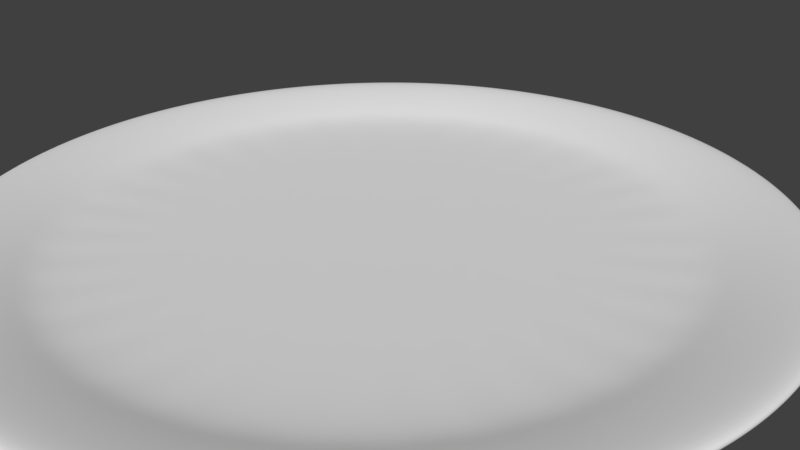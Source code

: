 # Source: sukiya.blend  (saved by Blender 2.77.0; exported with 4.5.12 LTS)
import bpy
from mathutils import Matrix  # noqa: F401  (used for matrix-valued properties, if any)

bpy.ops.wm.read_factory_settings(use_empty=True)
scene = bpy.context.scene
scene.name = 'Scene'

# ---- collections
col_collection_1 = bpy.data.collections.new('Collection 1'); scene.collection.children.link(col_collection_1)

# ---- materials (node trees are filled in below, after node groups)
mat_material_001 = bpy.data.materials.new('Material.001')
mat_material_001.alpha_threshold = 0.0
mat_material_001.use_transparent_shadow = False
mat_material_001.preview_render_type = 'FLAT'
mat_material_001.roughness = 0.5

# ---- material node trees

# ---- world
world_world = bpy.data.worlds.new('World'); scene.world = world_world
world_world.color = (0.05088, 0.05088, 0.05088)
world_world.use_sun_shadow = False
world_world.sun_shadow_jitter_overblur = 0.0
world_world.cycles.sampling_method = 'MANUAL'

# ---- cameras
cam_camera = bpy.data.cameras.new('Camera')
cam_camera.clip_end = 100.0
cam_camera.lens = 35.0
cam_camera.sensor_width = 32.0
cam_camera.sensor_height = 18.0
cam_camera.ortho_scale = 7.314
cam_camera.dof.focus_distance = 0.0
cam_camera.dof.aperture_fstop = 128.0

# ---- meshes
me_cylinder = bpy.data.meshes.new('Cylinder')
me_cylinder.from_pydata([(-1.55e-07, 3.895, -0.2207), (-1.55e-07, 3.895, 0.01136), (0.7599, 3.82, -0.2207), (0.7599, 3.82, 0.01136), (1.491, 3.599, -0.2207), (1.491, 3.599, 0.01136), (2.164, 3.239, -0.2207), (2.164, 3.239, 0.01136), (2.754, 2.754, -0.2207), (2.754, 2.754, 0.01136), (3.239, 2.164, -0.2207), (3.239, 2.164, 0.01136), (3.599, 1.491, -0.2207), (3.599, 1.491, 0.01136), (3.82, 0.7599, -0.2207), (3.82, 0.7599, 0.01136), (3.895, -6.281e-07, -0.2207), (3.895, -6.281e-07, 0.01136), (3.82, -0.7599, -0.2207), (3.82, -0.7599, 0.01136), (3.599, -1.491, -0.2207), (3.599, -1.491, 0.01136), (3.239, -2.164, -0.2207), (3.239, -2.164, 0.01136), (2.754, -2.754, -0.2207), (2.754, -2.754, 0.01136), (2.164, -3.239, -0.2207), (2.164, -3.239, 0.01136), (1.491, -3.599, -0.2207), (1.491, -3.599, 0.01136), (0.7599, -3.82, -0.2207), (0.7599, -3.82, 0.01136), (-1.424e-06, -3.895, -0.2207), (-1.424e-06, -3.895, 0.01136), (-0.7599, -3.82, -0.2207), (-0.7599, -3.82, 0.01136), (-1.491, -3.599, -0.2207), (-1.491, -3.599, 0.01136), (-2.164, -3.239, -0.2207), (-2.164, -3.239, 0.01136), (-2.754, -2.754, -0.2207), (-2.754, -2.754, 0.01136), (-3.239, -2.164, -0.2207), (-3.239, -2.164, 0.01136), (-3.599, -1.491, -0.2207), (-3.599, -1.491, 0.01136), (-3.82, -0.7599, -0.2207), (-3.82, -0.7599, 0.01136), (-3.895, 2.839e-06, -0.2207), (-3.895, 2.839e-06, 0.01136), (-3.82, 0.7599, -0.2207), (-3.82, 0.7599, 0.01136), (-3.599, 1.491, -0.2207), (-3.599, 1.491, 0.01136), (-3.239, 2.164, -0.2207), (-3.239, 2.164, 0.01136), (-2.754, 2.754, -0.2207), (-2.754, 2.754, 0.01136), (-2.164, 3.239, -0.2207), (-2.164, 3.239, 0.01136), (-1.491, 3.599, -0.2207), (-1.491, 3.599, 0.01136), (-0.7599, 3.82, -0.2207), (-0.7599, 3.82, 0.01136), (-1.615e-07, 4.187, -0.2345), (0.8169, 4.107, -0.2345), (0.8169, 4.107, 0.1628), (-1.615e-07, 4.187, 0.1628), (1.602, 3.869, -0.2345), (1.602, 3.869, 0.1628), (2.326, 3.482, -0.2345), (2.326, 3.482, 0.1628), (2.961, 2.961, -0.2345), (2.961, 2.961, 0.1628), (3.482, 2.326, -0.2345), (3.482, 2.326, 0.1628), (3.869, 1.602, -0.2345), (3.869, 1.602, 0.1628), (4.107, 0.8169, -0.2345), (4.107, 0.8169, 0.1628), (4.187, -6.925e-07, -0.2345), (4.187, -6.925e-07, 0.1628), (4.107, -0.8169, -0.2345), (4.107, -0.8169, 0.1628), (3.869, -1.602, -0.2345), (3.869, -1.602, 0.1628), (3.482, -2.326, -0.2345), (3.482, -2.326, 0.1628), (2.961, -2.961, -0.2345), (2.961, -2.961, 0.1628), (2.326, -3.482, -0.2345), (2.326, -3.482, 0.1628), (1.602, -3.869, -0.2345), (1.602, -3.869, 0.1628), (0.8169, -4.107, -0.2345), (0.8169, -4.107, 0.1628), (-1.526e-06, -4.187, -0.2345), (-1.526e-06, -4.187, 0.1628), (-0.8169, -4.107, -0.2345), (-0.8169, -4.107, 0.1628), (-1.602, -3.869, -0.2345), (-1.602, -3.869, 0.1628), (-2.326, -3.482, -0.2345), (-2.326, -3.482, 0.1628), (-2.961, -2.961, -0.2345), (-2.961, -2.961, 0.1628), (-3.482, -2.326, -0.2345), (-3.482, -2.326, 0.1628), (-3.869, -1.602, -0.2345), (-3.869, -1.602, 0.1628), (-4.107, -0.8169, -0.2345), (-4.107, -0.8169, 0.1628), (-4.187, 3.035e-06, -0.2345), (-4.187, 3.035e-06, 0.1628), (-4.107, 0.8169, -0.2345), (-4.107, 0.8169, 0.1628), (-3.869, 1.602, -0.2345), (-3.869, 1.602, 0.1628), (-3.482, 2.326, -0.2345), (-3.482, 2.326, 0.1628), (-2.961, 2.961, -0.2345), (-2.961, 2.961, 0.1628), (-2.326, 3.482, -0.2345), (-2.326, 3.482, 0.1628), (-1.602, 3.869, -0.2345), (-1.602, 3.869, 0.1628), (-0.8169, 4.107, -0.2345), (-0.8169, 4.107, 0.1628), (-0.01435, 5.4, 0.2108), (1.039, 5.296, 0.2108), (1.053, 5.296, 0.4777), (-2.703e-07, 5.4, 0.4777), (2.052, 4.989, 0.2108), (2.066, 4.989, 0.4777), (2.986, 4.49, 0.2108), (3.0, 4.49, 0.4777), (3.804, 3.818, 0.2108), (3.818, 3.818, 0.4777), (4.476, 3.0, 0.2108), (4.49, 3.0, 0.4777), (4.975, 2.066, 0.2108), (4.989, 2.066, 0.4777), (5.282, 1.053, 0.2108), (5.296, 1.053, 0.4777), (5.386, -9.573e-07, 0.2108), (5.4, -9.535e-07, 0.4777), (5.282, -1.053, 0.2108), (5.296, -1.053, 0.4777), (4.975, -2.066, 0.2108), (4.989, -2.066, 0.4777), (4.476, -3.0, 0.2108), (4.49, -3.0, 0.4777), (3.804, -3.818, 0.2108), (3.818, -3.818, 0.4777), (2.986, -4.49, 0.2108), (3.0, -4.49, 0.4777), (2.052, -4.989, 0.2108), (2.066, -4.989, 0.4777), (1.039, -5.296, 0.2108), (1.053, -5.296, 0.4777), (-0.01436, -5.4, 0.2108), (-2.03e-06, -5.4, 0.4777), (-1.068, -5.296, 0.2108), (-1.053, -5.296, 0.4777), (-2.081, -4.989, 0.2108), (-2.066, -4.989, 0.4777), (-3.014, -4.49, 0.2108), (-3.0, -4.49, 0.4777), (-3.833, -3.818, 0.2108), (-3.818, -3.818, 0.4777), (-4.504, -3.0, 0.2108), (-4.49, -3.0, 0.4777), (-5.003, -2.066, 0.2108), (-4.989, -2.066, 0.4777), (-5.311, -1.053, 0.2108), (-5.296, -1.053, 0.4777), (-5.414, 3.849e-06, 0.2108), (-5.4, 3.853e-06, 0.4777), (-5.311, 1.053, 0.2108), (-5.296, 1.053, 0.4777), (-5.003, 2.066, 0.2108), (-4.989, 2.066, 0.4777), (-4.504, 3.0, 0.2108), (-4.49, 3.0, 0.4777), (-3.833, 3.818, 0.2108), (-3.818, 3.818, 0.4777), (-3.014, 4.49, 0.2108), (-3.0, 4.49, 0.4777), (-2.081, 4.989, 0.2108), (-2.066, 4.989, 0.4777), (-1.068, 5.296, 0.2108), (-1.053, 5.296, 0.4777), (0.5413, -4.359, -3.411)], [], [(8, 6, 70, 72), (41, 43, 107, 105), (60, 58, 122, 124), (23, 25, 89, 87), (42, 40, 104, 106), (5, 7, 71, 69), (24, 22, 86, 88), (57, 59, 123, 121), (6, 4, 68, 70), (39, 41, 105, 103), (58, 56, 120, 122), (21, 23, 87, 85), (40, 38, 102, 104), (3, 5, 69, 66), (22, 20, 84, 86), (55, 57, 121, 119), (4, 2, 65, 68), (37, 39, 103, 101), (56, 54, 118, 120), (19, 21, 85, 83), (38, 36, 100, 102), (20, 18, 82, 84), (53, 55, 119, 117), (1, 3, 66, 67), (35, 37, 101, 99), (54, 52, 116, 118), (2, 0, 64, 65), (17, 19, 83, 81), (36, 34, 98, 100), (18, 16, 80, 82), (3, 1, 63, 61, 59, 57, 55, 53, 51, 49, 47, 45, 43, 41, 39, 37, 35, 33, 31, 29, 27, 25, 23, 21, 19, 17, 15, 13, 11, 9, 7, 5), (51, 53, 117, 115), (33, 35, 99, 97), (0, 2, 4, 6, 8, 10, 12, 14, 16, 18, 20, 22, 24, 26, 28, 30, 32, 34, 36, 38, 40, 42, 44, 46, 48, 50, 52, 54, 56, 58, 60, 62), (93, 95, 159, 157), (112, 110, 174, 176), (75, 77, 141, 139), (94, 92, 156, 158), (127, 67, 131, 191), (76, 74, 138, 140), (109, 111, 175, 173), (64, 126, 190, 128), (91, 93, 157, 155), (110, 108, 172, 174), (73, 75, 139, 137), (92, 90, 154, 156), (125, 127, 191, 189), (74, 72, 136, 138), (107, 109, 173, 171), (126, 124, 188, 190), (89, 91, 155, 153), (108, 106, 170, 172), (71, 73, 137, 135), (90, 88, 152, 154), (123, 125, 189, 187), (72, 70, 134, 136), (105, 107, 171, 169), (124, 122, 186, 188), (87, 89, 153, 151), (106, 104, 168, 170), (69, 71, 135, 133), (88, 86, 150, 152), (121, 123, 187, 185), (70, 68, 132, 134), (103, 105, 169, 167), (122, 120, 184, 186), (59, 61, 125, 123), (26, 24, 88, 90), (7, 9, 73, 71), (44, 42, 106, 108), (25, 27, 91, 89), (62, 60, 124, 126), (43, 45, 109, 107), (10, 8, 72, 74), (61, 63, 127, 125), (28, 26, 90, 92), (9, 11, 75, 73), (46, 44, 108, 110), (27, 29, 93, 91), (0, 62, 126, 64), (45, 47, 111, 109), (12, 10, 74, 76), (63, 1, 67, 127), (30, 28, 92, 94), (11, 13, 77, 75), (48, 46, 110, 112), (29, 31, 95, 93), (47, 49, 113, 111), (14, 12, 76, 78), (32, 30, 94, 96), (13, 15, 79, 77), (50, 48, 112, 114), (31, 33, 97, 95), (49, 51, 115, 113), (16, 14, 78, 80), (34, 32, 96, 98), (15, 17, 81, 79), (52, 50, 114, 116), (128, 131, 130, 129), (129, 130, 133, 132), (132, 133, 135, 134), (134, 135, 137, 136), (136, 137, 139, 138), (138, 139, 141, 140), (140, 141, 143, 142), (142, 143, 145, 144), (144, 145, 147, 146), (146, 147, 149, 148), (148, 149, 151, 150), (150, 151, 153, 152), (152, 153, 155, 154), (154, 155, 157, 156), (156, 157, 159, 158), (158, 159, 161, 160), (160, 161, 163, 162), (162, 163, 165, 164), (164, 165, 167, 166), (166, 167, 169, 168), (168, 169, 171, 170), (170, 171, 173, 172), (172, 173, 175, 174), (174, 175, 177, 176), (176, 177, 179, 178), (178, 179, 181, 180), (180, 181, 183, 182), (182, 183, 185, 184), (184, 185, 187, 186), (186, 187, 189, 188), (188, 189, 191, 190), (190, 191, 131, 128), (111, 113, 177, 175), (78, 76, 140, 142), (96, 94, 158, 160), (77, 79, 143, 141), (114, 112, 176, 178), (95, 97, 161, 159), (113, 115, 179, 177), (80, 78, 142, 144), (98, 96, 160, 162), (79, 81, 145, 143), (116, 114, 178, 180), (97, 99, 163, 161), (115, 117, 181, 179), (82, 80, 144, 146), (100, 98, 162, 164), (81, 83, 147, 145), (65, 64, 128, 129), (118, 116, 180, 182), (99, 101, 165, 163), (67, 66, 130, 131), (117, 119, 183, 181), (84, 82, 146, 148), (102, 100, 164, 166), (83, 85, 149, 147), (120, 118, 182, 184), (101, 103, 167, 165), (68, 65, 129, 132), (119, 121, 185, 183), (86, 84, 148, 150), (66, 69, 133, 130), (104, 102, 166, 168), (85, 87, 151, 149)])
me_cylinder.polygons.foreach_set('use_smooth', [True] * 162)
_uv = me_cylinder.uv_layers.new(name='UVMap')
_uv.uv.foreach_set('vector', [0.4351, 0.1897, 0.407, 0.1706, 0.4133, 0.1591, 0.4434, 0.1798, 0.5673, 0.7944, 0.5862, 0.8227, 0.5748, 0.8321, 0.5542, 0.8014, 0.2433, 0.1689, 0.2148, 0.1876, 0.2067, 0.1774, 0.2373, 0.1574, 0.6701, 0.5466, 0.6386, 0.5596, 0.6317, 0.5466, 0.6659, 0.5325, 0.1892, 0.4332, 0.2134, 0.4574, 0.2051, 0.4675, 0.1791, 0.4416, 0.8939, 0.6959, 0.8872, 0.6625, 0.9013, 0.6582, 0.9086, 0.6944, 0.458, 0.4333, 0.4768, 0.405, 0.4883, 0.4111, 0.4681, 0.4415, 0.8027, 0.8658, 0.8311, 0.847, 0.8405, 0.8584, 0.8097, 0.8789, 0.407, 0.1706, 0.3757, 0.1572, 0.3796, 0.1448, 0.4133, 0.1591, 0.5542, 0.7629, 0.5673, 0.7944, 0.5542, 0.8014, 0.5401, 0.7672, 0.2148, 0.1876, 0.1905, 0.2114, 0.1805, 0.203, 0.2067, 0.1774, 0.7036, 0.5401, 0.6701, 0.5466, 0.6659, 0.5325, 0.7022, 0.5254, 0.2134, 0.4574, 0.2417, 0.4763, 0.2356, 0.4878, 0.2051, 0.4675, 0.8939, 0.7299, 0.8939, 0.6959, 0.9086, 0.6944, 0.9086, 0.7313, 0.4768, 0.405, 0.4897, 0.3737, 0.5022, 0.3774, 0.4883, 0.4111, 0.7712, 0.8789, 0.8027, 0.8658, 0.8097, 0.8789, 0.7755, 0.893, 0.3757, 0.1572, 0.3424, 0.1503, 0.3438, 0.1373, 0.3796, 0.1448, 0.5475, 0.7295, 0.5542, 0.7629, 0.5401, 0.7672, 0.5328, 0.731, 0.1905, 0.2114, 0.1712, 0.2396, 0.1597, 0.2333, 0.1805, 0.203, 0.7377, 0.5401, 0.7036, 0.5401, 0.7022, 0.5254, 0.7392, 0.5254, 0.2417, 0.4763, 0.2733, 0.4894, 0.2695, 0.5019, 0.2356, 0.4878, 0.4897, 0.3737, 0.4963, 0.3406, 0.5091, 0.3418, 0.5022, 0.3774, 0.7378, 0.8855, 0.7712, 0.8789, 0.7755, 0.893, 0.7392, 0.9002, 0.8873, 0.7633, 0.8939, 0.7299, 0.9086, 0.7313, 0.9014, 0.7676, 0.5475, 0.6955, 0.5475, 0.7295, 0.5328, 0.731, 0.5328, 0.6941, 0.1712, 0.2396, 0.1577, 0.2711, 0.1452, 0.2672, 0.1597, 0.2333, 0.3424, 0.1503, 0.3084, 0.1499, 0.3072, 0.1369, 0.3438, 0.1373, 0.7712, 0.5468, 0.7377, 0.5401, 0.7392, 0.5254, 0.7754, 0.5326, 0.2733, 0.4894, 0.3067, 0.496, 0.3054, 0.509, 0.2695, 0.5019, 0.4963, 0.3406, 0.4963, 0.3069, 0.5091, 0.3056, 0.5091, 0.3418, 0.8939, 0.7299, 0.8873, 0.7633, 0.8742, 0.7947, 0.8553, 0.8229, 0.8311, 0.847, 0.8027, 0.8658, 0.7712, 0.8789, 0.7378, 0.8855, 0.7037, 0.8855, 0.6702, 0.8788, 0.6387, 0.8658, 0.6103, 0.8468, 0.5862, 0.8227, 0.5673, 0.7944, 0.5542, 0.7629, 0.5475, 0.7295, 0.5475, 0.6955, 0.5541, 0.6622, 0.5672, 0.6308, 0.5862, 0.6025, 0.6103, 0.5785, 0.6386, 0.5596, 0.6701, 0.5466, 0.7036, 0.5401, 0.7377, 0.5401, 0.7712, 0.5468, 0.8027, 0.5598, 0.8311, 0.5787, 0.8552, 0.6028, 0.8742, 0.6311, 0.8872, 0.6625, 0.8939, 0.6959, 0.7037, 0.8855, 0.7378, 0.8855, 0.7392, 0.9002, 0.7022, 0.9002, 0.5541, 0.6622, 0.5475, 0.6955, 0.5328, 0.6941, 0.54, 0.6579, 0.3084, 0.1499, 0.3424, 0.1503, 0.3757, 0.1572, 0.407, 0.1706, 0.4351, 0.1897, 0.4588, 0.214, 0.4773, 0.2424, 0.49, 0.2738, 0.4963, 0.3069, 0.4963, 0.3406, 0.4897, 0.3737, 0.4768, 0.405, 0.458, 0.4333, 0.434, 0.4574, 0.4057, 0.4763, 0.3742, 0.4894, 0.3408, 0.496, 0.3067, 0.496, 0.2733, 0.4894, 0.2417, 0.4763, 0.2134, 0.4574, 0.1892, 0.4332, 0.1701, 0.4048, 0.157, 0.3731, 0.1503, 0.3392, 0.1507, 0.3048, 0.1577, 0.2711, 0.1712, 0.2396, 0.1905, 0.2114, 0.2148, 0.1876, 0.2433, 0.1689, 0.2749, 0.1562, 0.5748, 0.5931, 0.5542, 0.6238, 0.5043, 0.5971, 0.5311, 0.5572, 0.1371, 0.3405, 0.1443, 0.3769, 0.08777, 0.3938, 0.07824, 0.3459, 0.8666, 0.5934, 0.8404, 0.5673, 0.8763, 0.5234, 0.9103, 0.5574, 0.378, 0.5018, 0.4118, 0.4878, 0.4379, 0.539, 0.3936, 0.5573, 0.8872, 0.8016, 0.9014, 0.7676, 0.9555, 0.784, 0.9371, 0.8284, 0.4888, 0.2364, 0.469, 0.2059, 0.5129, 0.1697, 0.5389, 0.2098, 0.601, 0.8583, 0.6317, 0.8788, 0.605, 0.9288, 0.565, 0.9021, 0.3072, 0.1369, 0.2713, 0.1437, 0.2539, 0.08866, 0.3009, 0.07964, 0.6009, 0.5671, 0.5748, 0.5931, 0.5311, 0.5572, 0.5651, 0.5232, 0.1443, 0.3769, 0.1585, 0.411, 0.1066, 0.4382, 0.08777, 0.3938, 0.8872, 0.6241, 0.8666, 0.5934, 0.9103, 0.5574, 0.9371, 0.5973, 0.4118, 0.4878, 0.4422, 0.4674, 0.4779, 0.5124, 0.4379, 0.539, 0.8666, 0.8323, 0.8872, 0.8016, 0.9371, 0.8284, 0.9104, 0.8683, 0.469, 0.2059, 0.4434, 0.1798, 0.4795, 0.1354, 0.5129, 0.1697, 0.5748, 0.8321, 0.601, 0.8583, 0.565, 0.9021, 0.531, 0.8681, 0.2713, 0.1437, 0.2373, 0.1574, 0.2095, 0.1066, 0.2539, 0.08866, 0.6317, 0.5466, 0.6009, 0.5671, 0.5651, 0.5232, 0.6051, 0.4966, 0.1585, 0.411, 0.1791, 0.4416, 0.1335, 0.4781, 0.1066, 0.4382, 0.9013, 0.6582, 0.8872, 0.6241, 0.9371, 0.5973, 0.9555, 0.6417, 0.4422, 0.4674, 0.4681, 0.4415, 0.5118, 0.4784, 0.4779, 0.5124, 0.8405, 0.8584, 0.8666, 0.8323, 0.9104, 0.8683, 0.8763, 0.9022, 0.4434, 0.1798, 0.4133, 0.1591, 0.4399, 0.1084, 0.4795, 0.1354, 0.5542, 0.8014, 0.5748, 0.8321, 0.531, 0.8681, 0.5043, 0.8281, 0.2373, 0.1574, 0.2067, 0.1774, 0.1695, 0.1329, 0.2095, 0.1066, 0.6659, 0.5325, 0.6317, 0.5466, 0.6051, 0.4966, 0.6495, 0.4783, 0.1791, 0.4416, 0.2051, 0.4675, 0.1675, 0.5119, 0.1335, 0.4781, 0.9086, 0.6944, 0.9013, 0.6582, 0.9555, 0.6417, 0.9649, 0.6888, 0.4681, 0.4415, 0.4883, 0.4111, 0.5383, 0.4385, 0.5118, 0.4784, 0.8097, 0.8789, 0.8405, 0.8584, 0.8763, 0.9022, 0.8363, 0.9288, 0.4133, 0.1591, 0.3796, 0.1448, 0.3958, 0.08968, 0.4399, 0.1084, 0.5401, 0.7672, 0.5542, 0.8014, 0.5043, 0.8281, 0.4859, 0.7837, 0.2067, 0.1774, 0.1805, 0.203, 0.1353, 0.1664, 0.1695, 0.1329, 0.8311, 0.847, 0.8553, 0.8229, 0.8666, 0.8323, 0.8405, 0.8584, 0.434, 0.4574, 0.458, 0.4333, 0.4681, 0.4415, 0.4422, 0.4674, 0.8872, 0.6625, 0.8742, 0.6311, 0.8872, 0.6241, 0.9013, 0.6582, 0.1701, 0.4048, 0.1892, 0.4332, 0.1791, 0.4416, 0.1585, 0.411, 0.6386, 0.5596, 0.6103, 0.5785, 0.6009, 0.5671, 0.6317, 0.5466, 0.2749, 0.1562, 0.2433, 0.1689, 0.2373, 0.1574, 0.2713, 0.1437, 0.5862, 0.8227, 0.6103, 0.8468, 0.601, 0.8583, 0.5748, 0.8321, 0.4588, 0.214, 0.4351, 0.1897, 0.4434, 0.1798, 0.469, 0.2059, 0.8553, 0.8229, 0.8742, 0.7947, 0.8872, 0.8016, 0.8666, 0.8323, 0.4057, 0.4763, 0.434, 0.4574, 0.4422, 0.4674, 0.4118, 0.4878, 0.8742, 0.6311, 0.8552, 0.6028, 0.8666, 0.5934, 0.8872, 0.6241, 0.157, 0.3731, 0.1701, 0.4048, 0.1585, 0.411, 0.1443, 0.3769, 0.6103, 0.5785, 0.5862, 0.6025, 0.5748, 0.5931, 0.6009, 0.5671, 0.3084, 0.1499, 0.2749, 0.1562, 0.2713, 0.1437, 0.3072, 0.1369, 0.6103, 0.8468, 0.6387, 0.8658, 0.6317, 0.8788, 0.601, 0.8583, 0.4773, 0.2424, 0.4588, 0.214, 0.469, 0.2059, 0.4888, 0.2364, 0.8742, 0.7947, 0.8873, 0.7633, 0.9014, 0.7676, 0.8872, 0.8016, 0.3742, 0.4894, 0.4057, 0.4763, 0.4118, 0.4878, 0.378, 0.5018, 0.8552, 0.6028, 0.8311, 0.5787, 0.8404, 0.5673, 0.8666, 0.5934, 0.1503, 0.3392, 0.157, 0.3731, 0.1443, 0.3769, 0.1371, 0.3405, 0.5862, 0.6025, 0.5672, 0.6308, 0.5542, 0.6238, 0.5748, 0.5931, 0.6387, 0.8658, 0.6702, 0.8788, 0.6659, 0.893, 0.6317, 0.8788, 0.49, 0.2738, 0.4773, 0.2424, 0.4888, 0.2364, 0.5024, 0.2701, 0.3408, 0.496, 0.3742, 0.4894, 0.378, 0.5018, 0.342, 0.509, 0.8311, 0.5787, 0.8027, 0.5598, 0.8096, 0.5468, 0.8404, 0.5673, 0.1507, 0.3048, 0.1503, 0.3392, 0.1371, 0.3405, 0.1375, 0.3033, 0.5672, 0.6308, 0.5541, 0.6622, 0.54, 0.6579, 0.5542, 0.6238, 0.6702, 0.8788, 0.7037, 0.8855, 0.7022, 0.9002, 0.6659, 0.893, 0.4963, 0.3069, 0.49, 0.2738, 0.5024, 0.2701, 0.5091, 0.3056, 0.3067, 0.496, 0.3408, 0.496, 0.342, 0.509, 0.3054, 0.509, 0.8027, 0.5598, 0.7712, 0.5468, 0.7754, 0.5326, 0.8096, 0.5468, 0.1577, 0.2711, 0.1507, 0.3048, 0.1375, 0.3033, 0.1452, 0.2672, 0.3009, 0.07964, 0.3005, 0.06703, 0.3509, 0.06753, 0.3488, 0.07998, 0.3488, 0.07998, 0.3509, 0.06753, 0.4002, 0.07786, 0.3958, 0.08968, 0.3958, 0.08968, 0.4002, 0.07786, 0.4465, 0.09765, 0.4399, 0.1084, 0.4399, 0.1084, 0.4465, 0.09765, 0.488, 0.1261, 0.4795, 0.1354, 0.4795, 0.1354, 0.488, 0.1261, 0.523, 0.1622, 0.5129, 0.1697, 0.5129, 0.1697, 0.523, 0.1622, 0.5501, 0.2043, 0.5389, 0.2098, 0.5389, 0.2098, 0.5501, 0.2043, 0.5684, 0.2507, 0.5564, 0.254, 0.5564, 0.254, 0.5684, 0.2507, 0.5772, 0.2992, 0.5652, 0.3004, 0.5652, 0.3004, 0.5772, 0.2992, 0.5776, 0.3485, 0.5652, 0.3476, 0.5652, 0.3476, 0.5776, 0.3485, 0.5684, 0.3975, 0.5563, 0.3943, 0.5563, 0.3943, 0.5684, 0.3975, 0.5496, 0.444, 0.5383, 0.4385, 0.5383, 0.4385, 0.5496, 0.444, 0.5219, 0.486, 0.5118, 0.4784, 0.5118, 0.4784, 0.5219, 0.486, 0.4863, 0.5218, 0.4779, 0.5124, 0.4779, 0.5124, 0.4863, 0.5218, 0.4445, 0.5498, 0.4379, 0.539, 0.4379, 0.539, 0.4445, 0.5498, 0.3979, 0.5692, 0.3936, 0.5573, 0.3936, 0.5573, 0.3979, 0.5692, 0.3484, 0.579, 0.3465, 0.5665, 0.3465, 0.5665, 0.3484, 0.579, 0.298, 0.579, 0.2985, 0.5664, 0.2985, 0.5664, 0.298, 0.579, 0.2485, 0.5692, 0.2516, 0.5569, 0.2516, 0.5569, 0.2485, 0.5692, 0.2019, 0.5499, 0.2073, 0.5385, 0.2073, 0.5385, 0.2019, 0.5499, 0.1599, 0.522, 0.1675, 0.5119, 0.1675, 0.5119, 0.1599, 0.522, 0.124, 0.4865, 0.1335, 0.4781, 0.1335, 0.4781, 0.124, 0.4865, 0.09554, 0.4446, 0.1066, 0.4382, 0.1066, 0.4382, 0.09554, 0.4446, 0.07556, 0.3978, 0.08777, 0.3938, 0.08777, 0.3938, 0.07556, 0.3978, 0.06506, 0.3471, 0.07824, 0.3459, 0.07824, 0.3459, 0.06506, 0.3471, 0.06609, 0.2955, 0.07882, 0.2971, 0.07882, 0.2971, 0.06609, 0.2955, 0.07712, 0.2458, 0.08911, 0.25, 0.08911, 0.25, 0.07712, 0.2458, 0.09735, 0.1994, 0.1082, 0.2059, 0.1082, 0.2059, 0.09735, 0.1994, 0.126, 0.1579, 0.1353, 0.1664, 0.1353, 0.1664, 0.126, 0.1579, 0.1621, 0.1227, 0.1695, 0.1329, 0.1695, 0.1329, 0.1621, 0.1227, 0.2043, 0.09517, 0.2095, 0.1066, 0.2095, 0.1066, 0.2043, 0.09517, 0.251, 0.07638, 0.2539, 0.08866, 0.2539, 0.08866, 0.251, 0.07638, 0.3005, 0.06703, 0.3009, 0.07964, 0.6317, 0.8788, 0.6659, 0.893, 0.6495, 0.9472, 0.605, 0.9288, 0.5024, 0.2701, 0.4888, 0.2364, 0.5389, 0.2098, 0.5564, 0.254, 0.342, 0.509, 0.378, 0.5018, 0.3936, 0.5573, 0.3465, 0.5665, 0.8404, 0.5673, 0.8096, 0.5468, 0.8363, 0.4968, 0.8763, 0.5234, 0.1375, 0.3033, 0.1371, 0.3405, 0.07824, 0.3459, 0.07882, 0.2971, 0.5542, 0.6238, 0.54, 0.6579, 0.4859, 0.6414, 0.5043, 0.5971, 0.6659, 0.893, 0.7022, 0.9002, 0.6967, 0.9566, 0.6495, 0.9472, 0.5091, 0.3056, 0.5024, 0.2701, 0.5564, 0.254, 0.5652, 0.3004, 0.3054, 0.509, 0.342, 0.509, 0.3465, 0.5665, 0.2985, 0.5664, 0.8096, 0.5468, 0.7754, 0.5326, 0.7919, 0.4784, 0.8363, 0.4968, 0.1452, 0.2672, 0.1375, 0.3033, 0.07882, 0.2971, 0.08911, 0.25, 0.54, 0.6579, 0.5328, 0.6941, 0.4765, 0.6885, 0.4859, 0.6414, 0.7022, 0.9002, 0.7392, 0.9002, 0.7448, 0.9566, 0.6967, 0.9566, 0.5091, 0.3418, 0.5091, 0.3056, 0.5652, 0.3004, 0.5652, 0.3476, 0.2695, 0.5019, 0.3054, 0.509, 0.2985, 0.5664, 0.2516, 0.5569, 0.7754, 0.5326, 0.7392, 0.5254, 0.7447, 0.469, 0.7919, 0.4784, 0.3438, 0.1373, 0.3072, 0.1369, 0.3009, 0.07964, 0.3488, 0.07998, 0.1597, 0.2333, 0.1452, 0.2672, 0.08911, 0.25, 0.1082, 0.2059, 0.5328, 0.6941, 0.5328, 0.731, 0.4765, 0.7366, 0.4765, 0.6885, 0.9014, 0.7676, 0.9086, 0.7313, 0.9649, 0.7369, 0.9555, 0.784, 0.7392, 0.9002, 0.7755, 0.893, 0.7919, 0.9472, 0.7448, 0.9566, 0.5022, 0.3774, 0.5091, 0.3418, 0.5652, 0.3476, 0.5563, 0.3943, 0.2356, 0.4878, 0.2695, 0.5019, 0.2516, 0.5569, 0.2073, 0.5385, 0.7392, 0.5254, 0.7022, 0.5254, 0.6967, 0.469, 0.7447, 0.469, 0.1805, 0.203, 0.1597, 0.2333, 0.1082, 0.2059, 0.1353, 0.1664, 0.5328, 0.731, 0.5401, 0.7672, 0.4859, 0.7837, 0.4765, 0.7366, 0.3796, 0.1448, 0.3438, 0.1373, 0.3488, 0.07998, 0.3958, 0.08968, 0.7755, 0.893, 0.8097, 0.8789, 0.8363, 0.9288, 0.7919, 0.9472, 0.4883, 0.4111, 0.5022, 0.3774, 0.5563, 0.3943, 0.5383, 0.4385, 0.9086, 0.7313, 0.9086, 0.6944, 0.9649, 0.6888, 0.9649, 0.7369, 0.2051, 0.4675, 0.2356, 0.4878, 0.2073, 0.5385, 0.1675, 0.5119, 0.7022, 0.5254, 0.6659, 0.5325, 0.6495, 0.4783, 0.6967, 0.469])
me_cylinder.materials.append(mat_material_001)
me_cylinder.use_remesh_preserve_volume = False
me_cylinder.use_remesh_preserve_attributes = False
me_cylinder.use_mirror_vertex_groups = False
me_cylinder.update()

# ---- objects
ob_cylinder = bpy.data.objects.new('Cylinder', me_cylinder)
ob_camera = bpy.data.objects.new('Camera', cam_camera)

# ---- transforms, parenting, visibility, modifiers, constraints
ob_cylinder.location = (0.0, 0.0, 0.2728)
ob_cylinder.lineart.crease_threshold = 0.0
_m = ob_cylinder.modifiers.new('Subsurf', 'SUBSURF')
_m.uv_smooth = 'PRESERVE_CORNERS'
_m.levels = 4
_m.render_levels = 3
_m.show_only_control_edges = False
ob_camera.location = (7.481, -6.508, 5.344)
ob_camera.rotation_euler = (1.109, 0.01082, 0.8149)
ob_camera.lock_rotations_4d = False
ob_camera.empty_display_type = 'ARROWS'
ob_camera.color = (0.0, 0.0, 0.0, 0.0)
ob_camera.display_type = 'WIRE'
ob_camera.lineart.crease_threshold = 0.0

# ---- collection membership
col_collection_1.objects.link(ob_cylinder)
col_collection_1.objects.link(ob_camera)

# ---- scene / render settings (as saved in the file)
scene.camera = ob_camera
scene.frame_start = 1; scene.frame_end = 250; scene.frame_set(1)
scene.render.engine = 'BLENDER_EEVEE_NEXT'
scene.render.resolution_percentage = 50
scene.render.dither_intensity = 0.0
scene.cycles.use_denoising = False
scene.cycles.samples = 128
scene.cycles.sampling_pattern = 'TABULATED_SOBOL'
scene.cycles.light_sampling_threshold = 0.0
scene.cycles.use_adaptive_sampling = False
scene.cycles.use_light_tree = False
scene.cycles.blur_glossy = 0.0
scene.cycles.sample_clamp_indirect = 0.0
scene.view_settings.view_transform = 'Standard'
bpy.context.view_layer.update()

# ---- added for rendering (the .blend has no usable light): sun
light_auto_sun = bpy.data.lights.new('AutoSun', 'SUN')
light_auto_sun.energy = 3.0
light_auto_sun.angle = 0.0523599
ob_auto_sun = bpy.data.objects.new('AutoSun', light_auto_sun)
scene.collection.objects.link(ob_auto_sun)
ob_auto_sun.rotation_euler = (0.872665, 0.174533, 0.523599)
bpy.context.view_layer.update()

